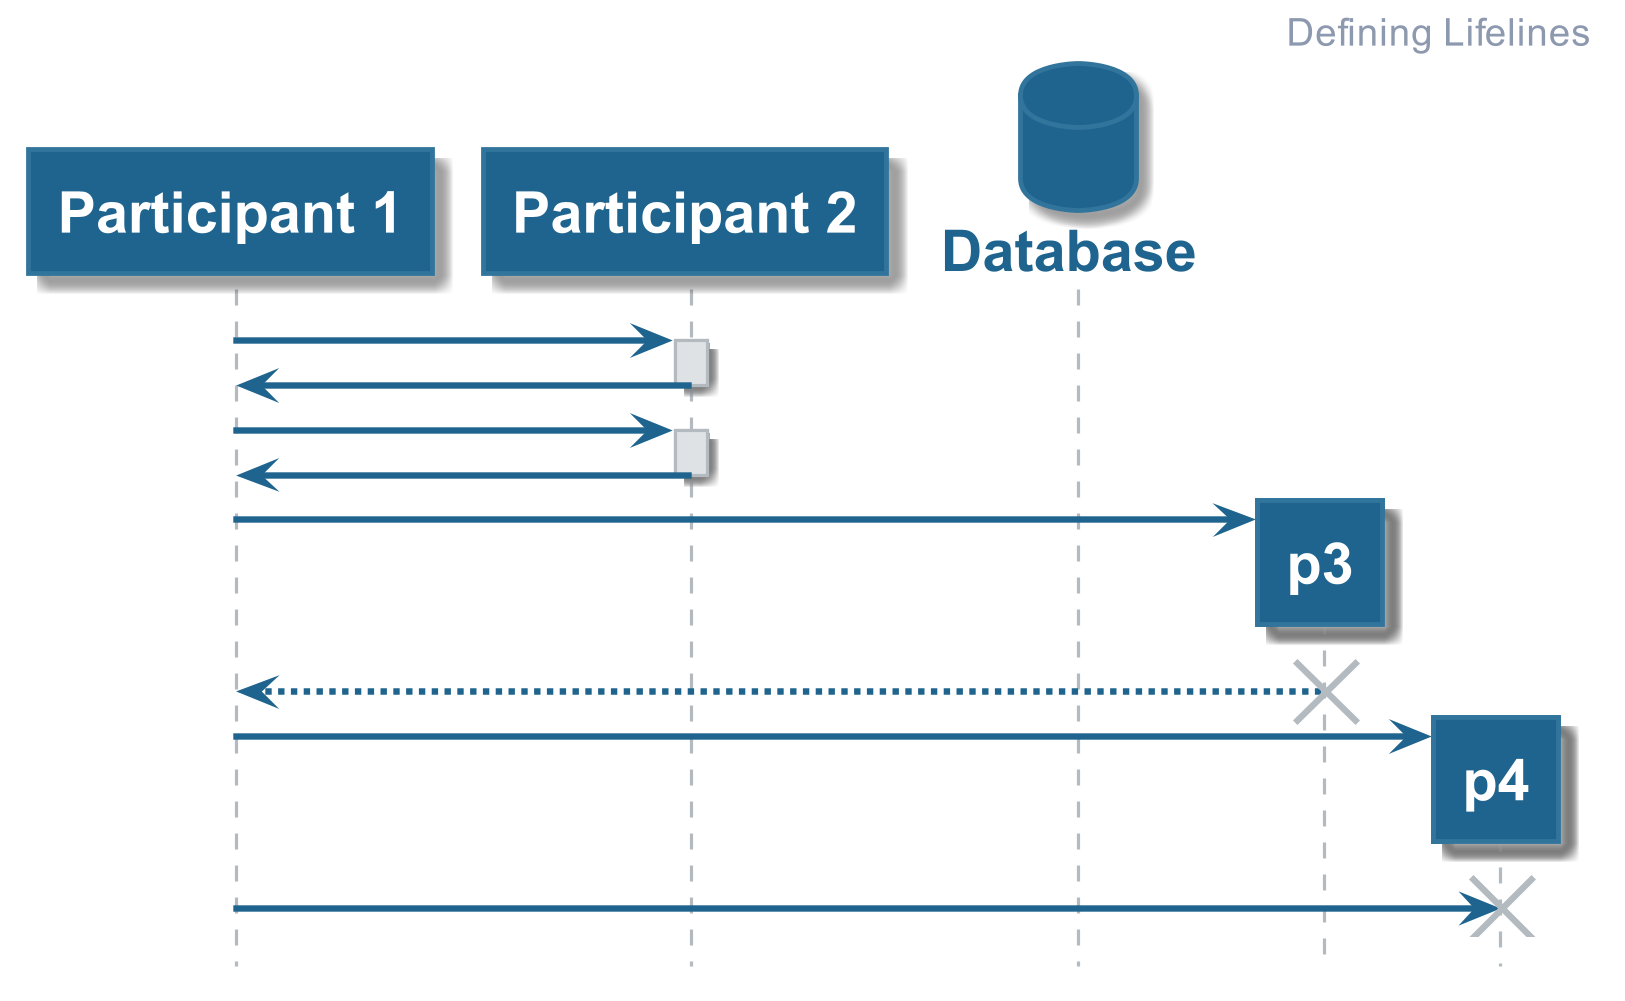

The diagram above was rendered by PlantUML. Its source (embedded in the PNG):
@startuml











hide footbox

skinparam ParticipantPadding    10

skinparam BoxPadding            10

skinparam padding               2

skinparam Shadowing             true

skinparam default {

    FontColor           #1A1C20
    FontName            Arial
    FontSize            14
    FontStyle           BOLD

    TextAlignment       LEFT
}

skinparam Sequence {

    BoxBackgroundColor                  #F3F5F6
    BoxBorderColor                      #EDEFF1

        a -> b
    GroupBackgroundColor                #12692F
    GroupBodyBackgroundColor            transparent

    GroupBorderColor                    #12692F
    GroupBorderThickness                2

    GroupFontColor                      #8D99AE
    GroupFontName                       Arial
    GroupFontSize                       14
    GroupFontStyle                      BOLD

    GroupHeaderFontColor                #FFFFFF
    GroupHeaderFontName                 Arial
    GroupHeaderFontSize                 14
    GroupHeaderFontStyle                BOLD

    ReferenceAlignment                  LEFT

    ReferenceBackgroundColor            #FFFFFF


    ReferenceBorderColor                #1B9D46
    ReferenceBorderThickness            2

    ReferenceFontColor                  #1A1C20
    ReferenceFontName                   Arial
    ReferenceFontSize                   12
    ReferenceFontStyle                  BOLD

    ReferenceHeaderBackgroundColor      #1B9D46

    ReferenceHeaderFontColor            #FFFFFF
    ReferenceHeaderFontName             Arial
    ReferenceHeaderFontSize             14
    ReferenceHeaderFontStyle            BOLD

    StereotypeFontColor                 #B3BBC1

    StereotypeFontName                  Arial
    StereotypeFontSize                  12
    StereotypeFontStyle                 NORMAL

    TitleFontColor                      #1F648E
    TitleFontName                       Arial
    TitleFontSize                       48
    TitleFontStyle                      BOLD

    MessageAlignment                    CENTER

    ArrowThickness                      2
    ArrowColor                          #1F648E

    LifeLineBorderThickness             1
    LifeLineBorderColor                 #B3BBC1
    LifeLineBackgroundColor             #DFE2E5
}

skinparam note {

    FontColor           #1A1C20
    FontName            Arial
    FontSize            12
    FontStyle           BOLD

    BackgroundColor     #FFF8E8
    BorderColor         #FFF1CC
    BorderThickness     1
}

skinparam arrow {

    FontColor           #1F648E
    FontName            Arial
    FontSize            12
    FontStyle           BOLD
}


skinparam participant {

    BackgroundColor     #1F648E
    BorderColor         #31749c

    FontColor           #FFFFFF
    FontName            Arial
    FontSize            18
    FontStyle           BOLD


    Padding             1
}

skinparam actor {

    BackgroundColor     #1F648E
    BorderColor         #31749c

    FontColor           #1F648E
    FontName            Arial
    FontSize            18
    FontStyle           BOLD

    StereotypeFontColor #B3BBC1 ' Overriden by participant
    StereotypeFontName  Arial
    StereotypeFontSize  12
    StereotypeFontStyle NORMAL
}

skinparam boundary {


    BackgroundColor     #1F648E
    BorderColor         #31749c

    FontColor           #1F648E
    FontName            Arial
    FontSize            18
    FontStyle           BOLD

    StereotypeFontColor #B3BBC1
    StereotypeFontName  Arial
    StereotypeFontSize  12
    StereotypeFontStyle NORMAL
}

skinparam control {

    BackgroundColor     #1F648E
    BorderColor         #31749c

    FontColor           #1F648E
    FontName            Arial
    FontSize            18
    FontStyle           BOLD

    StereotypeFontColor #B3BBC1
    StereotypeFontName  Arial
    StereotypeFontSize  18
    StereotypeFontStyle NORMAL
}

skinparam entity {

    BackgroundColor     #1F648E
    BorderColor         #31749c

    FontColor           #1F648E
    FontName            Arial
    FontSize            18
    FontStyle           BOLD

    StereotypeFontColor #B3BBC1
    StereotypeFontName  Arial
    StereotypeFontSize  18
    StereotypeFontStyle NORMAL
}

skinparam database {

    BackgroundColor     #1F648E
    BorderColor         #31749c

    FontColor           #1F648E
    FontName            Arial
    FontSize            18
    FontStyle           BOLD

    StereotypeFontColor #B3BBC1
    StereotypeFontName  Arial
    StereotypeFontSize  18
    StereotypeFontStyle NORMAL
}

skinparam collections {

    BackgroundColor #1F648E
    BorderColor     #31749c


}

skinparam header {

    FontColor           #8D99AE
    FontName            Arial
    FontSize            12
    FontStyle           BOLD
}

skinparam footer {

    FontColor           #8D99AE
    FontName            Arial
    FontSize            12
    FontStyle           BOLD
}

skinparam Title {

    BackgroundColor     #FFFFFF

    FontColor           #1F648E
    FontName            Arial
    FontSize            12
    FontStyle           BOLD

    Padding             1
}

    header Defining Lifelines

    participant "Participant 1" as p1

    participant "Participant 2" as p2

    database "Database" as db





   p1 -> p2
       activate p2

   p2 -> p1
       deactivate p2

   p1 -> p2 ++

   p2 -> p1 --



   create p3

   p1 -> p3
       return

   destroy p3

   p1 -> p4 **

   p1 -> p4 !!

@enduml